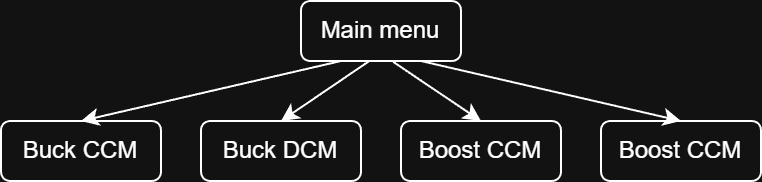

The diagram above was exported from draw.io. Its source (the exported page's mxGraphModel, read from the mxfile embedded in the PNG):
<mxGraphModel dx="914" dy="640" grid="1" gridSize="10" guides="1" tooltips="1" connect="1" arrows="1" fold="1" page="1" pageScale="1" pageWidth="827" pageHeight="1169" math="0" shadow="0">
  <root>
    <mxCell id="0" />
    <mxCell id="1" parent="0" />
    <mxCell id="Yt5r6pZLX7N8HiJwgwU--1" parent="1" style="rounded=1;whiteSpace=wrap;html=1;" value="Main menu" vertex="1">
      <mxGeometry height="30" width="80" x="190" y="30" as="geometry" />
    </mxCell>
    <mxCell id="Yt5r6pZLX7N8HiJwgwU--2" parent="1" style="rounded=1;whiteSpace=wrap;html=1;" value="Buck CCM" vertex="1">
      <mxGeometry height="30" width="80" x="40" y="90" as="geometry" />
    </mxCell>
    <mxCell id="Yt5r6pZLX7N8HiJwgwU--4" parent="1" style="rounded=1;whiteSpace=wrap;html=1;" value="Buck DCM" vertex="1">
      <mxGeometry height="30" width="80" x="140" y="90" as="geometry" />
    </mxCell>
    <mxCell id="Yt5r6pZLX7N8HiJwgwU--5" edge="1" parent="1" source="Yt5r6pZLX7N8HiJwgwU--1" style="endArrow=classic;html=1;rounded=0;entryX=0.5;entryY=0;entryDx=0;entryDy=0;exitX=0.25;exitY=1;exitDx=0;exitDy=0;" target="Yt5r6pZLX7N8HiJwgwU--2" value="">
      <mxGeometry height="50" relative="1" width="50" as="geometry">
        <mxPoint x="200" y="60" as="sourcePoint" />
        <mxPoint x="150" y="70" as="targetPoint" />
      </mxGeometry>
    </mxCell>
    <mxCell id="Yt5r6pZLX7N8HiJwgwU--6" edge="1" parent="1" source="Yt5r6pZLX7N8HiJwgwU--1" style="endArrow=classic;html=1;rounded=0;entryX=0.5;entryY=0;entryDx=0;entryDy=0;exitX=0.428;exitY=0.998;exitDx=0;exitDy=0;exitPerimeter=0;" target="Yt5r6pZLX7N8HiJwgwU--4" value="">
      <mxGeometry height="50" relative="1" width="50" as="geometry">
        <mxPoint x="220" y="100" as="sourcePoint" />
        <mxPoint x="340" y="70" as="targetPoint" />
      </mxGeometry>
    </mxCell>
    <mxCell id="Yt5r6pZLX7N8HiJwgwU--7" parent="1" style="rounded=1;whiteSpace=wrap;html=1;" value="Boost CCM" vertex="1">
      <mxGeometry height="30" width="80" x="240" y="90" as="geometry" />
    </mxCell>
    <mxCell id="Yt5r6pZLX7N8HiJwgwU--8" edge="1" parent="1" source="Yt5r6pZLX7N8HiJwgwU--1" style="endArrow=classic;html=1;rounded=0;entryX=0.5;entryY=0;entryDx=0;entryDy=0;exitX=0.576;exitY=1.014;exitDx=0;exitDy=0;exitPerimeter=0;" target="Yt5r6pZLX7N8HiJwgwU--7" value="">
      <mxGeometry height="50" relative="1" width="50" as="geometry">
        <mxPoint x="220" y="60" as="sourcePoint" />
        <mxPoint x="270" y="161" as="targetPoint" />
      </mxGeometry>
    </mxCell>
    <mxCell id="Yt5r6pZLX7N8HiJwgwU--9" parent="1" style="rounded=1;whiteSpace=wrap;html=1;" value="Boost CCM" vertex="1">
      <mxGeometry height="30" width="80" x="340" y="90" as="geometry" />
    </mxCell>
    <mxCell id="Yt5r6pZLX7N8HiJwgwU--10" edge="1" parent="1" source="Yt5r6pZLX7N8HiJwgwU--1" style="endArrow=classic;html=1;rounded=0;entryX=0.5;entryY=0;entryDx=0;entryDy=0;exitX=0.75;exitY=1;exitDx=0;exitDy=0;" target="Yt5r6pZLX7N8HiJwgwU--9" value="">
      <mxGeometry height="50" relative="1" width="50" as="geometry">
        <mxPoint x="240" y="60" as="sourcePoint" />
        <mxPoint x="410" y="180" as="targetPoint" />
      </mxGeometry>
    </mxCell>
  </root>
</mxGraphModel>